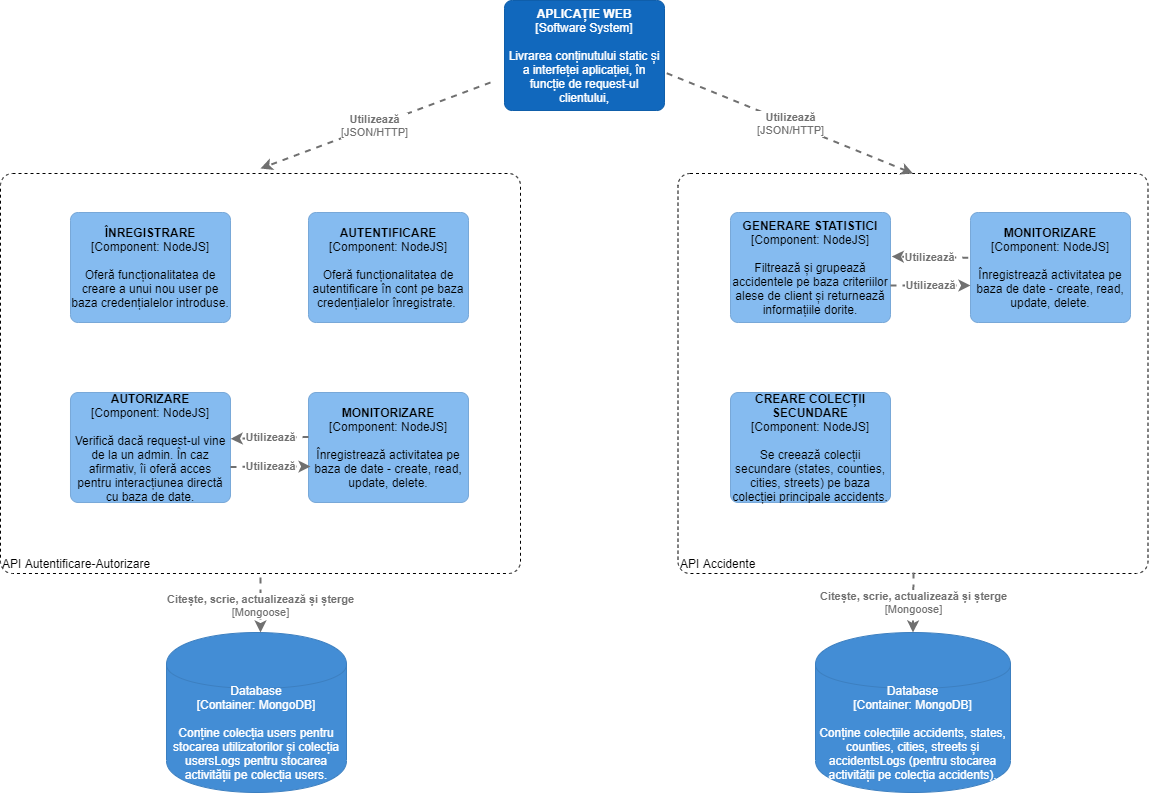

The diagram above was exported from draw.io. Its source (the exported page's mxGraphModel, read from the mxfile embedded in the PNG):
<mxGraphModel dx="1447" dy="668" grid="0" gridSize="10" guides="1" tooltips="1" connect="1" arrows="1" fold="1" page="1" pageScale="1" pageWidth="1169" pageHeight="827" math="0" shadow="0">
  <root>
    <mxCell id="0" />
    <mxCell id="1" parent="0" />
    <object label="&lt;b&gt;APLICAȚIE WEB&lt;/b&gt;&lt;div&gt;[Software System]&lt;/div&gt;&lt;div&gt;&lt;br&gt;&lt;/div&gt;&lt;div&gt;Livrarea conținutului static și a interfeței aplicației, în funcție de request-ul clientului,&lt;/div&gt;" placeholders="1" c4Name="name" c4Type="SoftwareSystem" c4Description="Description" id="XFHOzjOXKBjsdxEMYTj2-1">
      <mxCell style="rounded=1;whiteSpace=wrap;html=1;labelBackgroundColor=none;fillColor=#1168bd;fontColor=#ffffff;align=center;arcSize=7;strokeColor=#0f5eaa;" parent="1" vertex="1">
        <mxGeometry x="514" y="28" width="160" height="110" as="geometry" />
        <C4SoftwareSystem as="c4" />
      </mxCell>
    </object>
    <object label="&lt;span&gt;&lt;b&gt;ÎNREGISTRARE&lt;/b&gt;&lt;/span&gt;&lt;div&gt;[Component:&amp;nbsp;&lt;span&gt;NodeJS&lt;/span&gt;&lt;span&gt;]&lt;/span&gt;&lt;/div&gt;&lt;div&gt;&lt;br&gt;&lt;/div&gt;&lt;div&gt;Oferă funcționalitatea de creare a unui nou user pe baza credențialelor introduse.&lt;/div&gt;" placeholders="1" c4Name="name" c4Type="Component" c4Technology="technology" c4Description="Description" id="XFHOzjOXKBjsdxEMYTj2-2">
      <mxCell style="rounded=1;whiteSpace=wrap;html=1;labelBackgroundColor=none;fillColor=#85bbf0;fontColor=#000000;align=center;arcSize=7;strokeColor=#78a8d8;" parent="1" vertex="1">
        <mxGeometry x="80" y="240" width="160" height="110" as="geometry" />
        <C4Component as="c4" />
      </mxCell>
    </object>
    <object label="&lt;span&gt;&lt;b&gt;AUTENTIFICARE&lt;/b&gt;&lt;/span&gt;&lt;div&gt;[Component:&amp;nbsp;&lt;span&gt;NodeJS&lt;/span&gt;&lt;span&gt;]&lt;/span&gt;&lt;/div&gt;&lt;div&gt;&lt;br&gt;&lt;/div&gt;&lt;div&gt;Oferă funcționalitatea de autentificare în cont pe baza credențialelor înregistrate.&amp;nbsp;&lt;/div&gt;" placeholders="1" c4Name="name" c4Type="Component" c4Technology="technology" c4Description="Description" id="XFHOzjOXKBjsdxEMYTj2-3">
      <mxCell style="rounded=1;whiteSpace=wrap;html=1;labelBackgroundColor=none;fillColor=#85bbf0;fontColor=#000000;align=center;arcSize=7;strokeColor=#78a8d8;" parent="1" vertex="1">
        <mxGeometry x="318" y="240" width="160" height="110" as="geometry" />
        <C4Component as="c4" />
      </mxCell>
    </object>
    <object label="&lt;span&gt;&lt;b&gt;AUTORIZARE&lt;/b&gt;&lt;/span&gt;&lt;div&gt;[Component: NodeJS&lt;span&gt;]&lt;/span&gt;&lt;/div&gt;&lt;div&gt;&lt;br&gt;&lt;/div&gt;&lt;div&gt;Verifică dacă request-ul vine de la un admin. În caz afirmativ, îi oferă acces pentru interacțiunea directă cu baza de date.&lt;/div&gt;" placeholders="1" c4Name="name" c4Type="Component" c4Technology="technology" c4Description="Description" id="XFHOzjOXKBjsdxEMYTj2-4">
      <mxCell style="rounded=1;whiteSpace=wrap;html=1;labelBackgroundColor=none;fillColor=#85bbf0;fontColor=#000000;align=center;arcSize=7;strokeColor=#78a8d8;" parent="1" vertex="1">
        <mxGeometry x="80" y="420" width="160" height="110" as="geometry" />
        <C4Component as="c4" />
      </mxCell>
    </object>
    <object label="&lt;span&gt;&lt;b&gt;MONITORIZARE&lt;/b&gt;&lt;/span&gt;&lt;div&gt;[Component: NodeJS&lt;span&gt;]&lt;/span&gt;&lt;/div&gt;&lt;div&gt;&lt;br&gt;&lt;/div&gt;&lt;div&gt;Înregistrează activitatea pe baza de date - create, read, update, delete.&lt;/div&gt;" placeholders="1" c4Name="name" c4Type="Component" c4Technology="technology" c4Description="Description" id="XFHOzjOXKBjsdxEMYTj2-5">
      <mxCell style="rounded=1;whiteSpace=wrap;html=1;labelBackgroundColor=none;fillColor=#85bbf0;fontColor=#000000;align=center;arcSize=7;strokeColor=#78a8d8;" parent="1" vertex="1">
        <mxGeometry x="318" y="420" width="160" height="110" as="geometry" />
        <C4Component as="c4" />
      </mxCell>
    </object>
    <object label="&lt;div style=&quot;text-align: left&quot;&gt;API Autentificare-Autorizare&lt;/div&gt;" placeholders="1" c4Name="name" c4Type="ExecutionEnvironment" c4Application="applicationAndVersion" id="XFHOzjOXKBjsdxEMYTj2-6">
      <mxCell style="rounded=1;whiteSpace=wrap;html=1;labelBackgroundColor=none;fillColor=none;fontColor=#000000;align=left;arcSize=3;strokeColor=#000000;verticalAlign=bottom;dashed=1;" parent="1" vertex="1">
        <mxGeometry x="10" y="201" width="520" height="400" as="geometry" />
        <C4ExecutionEnvironment as="c4" />
      </mxCell>
    </object>
    <object label="&lt;span&gt;Database&lt;/span&gt;&lt;div&gt;[Container:&amp;nbsp;MongoDB]&lt;/div&gt;&lt;div&gt;&lt;br&gt;&lt;/div&gt;&lt;div&gt;Conține colecția users pentru stocarea utilizatorilor și colecția usersLogs pentru stocarea activității pe colecția users.&lt;/div&gt;" placeholders="1" c4Type="Database" c4Technology="technology" c4Description="Description" id="XFHOzjOXKBjsdxEMYTj2-9">
      <mxCell style="shape=cylinder;whiteSpace=wrap;html=1;boundedLbl=1;rounded=0;labelBackgroundColor=none;fillColor=#438dd5;fontSize=12;fontColor=#ffffff;align=center;strokeColor=#3c7fc0;" parent="1" vertex="1">
        <mxGeometry x="176" y="660" width="180" height="160" as="geometry" />
        <C4Database as="c4" />
      </mxCell>
    </object>
    <object label="&lt;div style=&quot;text-align: left&quot;&gt;&lt;div style=&quot;text-align: center&quot;&gt;&lt;b&gt;Citește, scrie, actualizează și șterge&lt;/b&gt;&lt;/div&gt;&lt;div style=&quot;text-align: center&quot;&gt;[Mongoose]&lt;/div&gt;&lt;/div&gt;" c4Type="Relationship" c4Description="Description" c4Technology="technology" id="XFHOzjOXKBjsdxEMYTj2-10">
      <mxCell style="edgeStyle=none;rounded=0;html=1;jettySize=auto;orthogonalLoop=1;strokeColor=#707070;strokeWidth=2;fontColor=#707070;jumpStyle=none;dashed=1;" parent="1" edge="1">
        <mxGeometry width="160" relative="1" as="geometry">
          <mxPoint x="270" y="605" as="sourcePoint" />
          <mxPoint x="270" y="660" as="targetPoint" />
        </mxGeometry>
        <C4Relationship as="c4" />
      </mxCell>
    </object>
    <object label="&lt;span&gt;&lt;b&gt;GENERARE STATISTICI&lt;/b&gt;&lt;/span&gt;&lt;div&gt;[Component: NodeJS&lt;span&gt;]&lt;/span&gt;&lt;/div&gt;&lt;div&gt;&lt;br&gt;&lt;/div&gt;&lt;div&gt;Filtrează și grupează accidentele pe baza criteriilor alese de client și returnează informațiile dorite.&lt;/div&gt;" placeholders="1" c4Name="name" c4Type="Component" c4Technology="technology" c4Description="Description" id="XFHOzjOXKBjsdxEMYTj2-11">
      <mxCell style="rounded=1;whiteSpace=wrap;html=1;labelBackgroundColor=none;fillColor=#85bbf0;fontColor=#000000;align=center;arcSize=7;strokeColor=#78a8d8;" parent="1" vertex="1">
        <mxGeometry x="740" y="240" width="160" height="110" as="geometry" />
        <C4Component as="c4" />
      </mxCell>
    </object>
    <object label="&lt;span&gt;&lt;b&gt;MONITORIZARE&lt;/b&gt;&lt;/span&gt;&lt;div&gt;[Component: NodeJS&lt;span&gt;]&lt;/span&gt;&lt;/div&gt;&lt;div&gt;&lt;br&gt;&lt;/div&gt;&lt;div&gt;Înregistrează activitatea pe baza de date - create, read, update, delete.&lt;/div&gt;" placeholders="1" c4Name="name" c4Type="Component" c4Technology="technology" c4Description="Description" id="XFHOzjOXKBjsdxEMYTj2-12">
      <mxCell style="rounded=1;whiteSpace=wrap;html=1;labelBackgroundColor=none;fillColor=#85bbf0;fontColor=#000000;align=center;arcSize=7;strokeColor=#78a8d8;" parent="1" vertex="1">
        <mxGeometry x="980" y="240" width="160" height="110" as="geometry" />
        <C4Component as="c4" />
      </mxCell>
    </object>
    <object label="&lt;b&gt;CREARE COLECȚII SECUNDARE&lt;/b&gt;&lt;br&gt;&lt;div&gt;[Component: NodeJS&lt;span&gt;]&lt;/span&gt;&lt;/div&gt;&lt;div&gt;&lt;br&gt;&lt;/div&gt;&lt;div&gt;Se creează colecții secundare (states, counties, cities, streets) pe baza colecției principale accidents.&lt;/div&gt;" placeholders="1" c4Name="name" c4Type="Component" c4Technology="technology" c4Description="Description" id="XFHOzjOXKBjsdxEMYTj2-13">
      <mxCell style="rounded=1;whiteSpace=wrap;html=1;labelBackgroundColor=none;fillColor=#85bbf0;fontColor=#000000;align=center;arcSize=7;strokeColor=#78a8d8;" parent="1" vertex="1">
        <mxGeometry x="740" y="420" width="160" height="110" as="geometry" />
        <C4Component as="c4" />
      </mxCell>
    </object>
    <object label="&lt;div style=&quot;text-align: left&quot;&gt;&lt;br&gt;&lt;/div&gt;&lt;div style=&quot;text-align: left&quot;&gt;API Accidente&lt;/div&gt;" placeholders="1" c4Name="name" c4Type="ExecutionEnvironment" c4Application="applicationAndVersion" id="XFHOzjOXKBjsdxEMYTj2-16">
      <mxCell style="rounded=1;whiteSpace=wrap;html=1;labelBackgroundColor=none;fillColor=none;fontColor=#000000;align=left;arcSize=3;strokeColor=#000000;verticalAlign=bottom;dashed=1;" parent="1" vertex="1">
        <mxGeometry x="687.5" y="201" width="470" height="400" as="geometry" />
        <C4ExecutionEnvironment as="c4" />
      </mxCell>
    </object>
    <object label="&lt;span&gt;Database&lt;/span&gt;&lt;div&gt;[Container:&amp;nbsp;MongoDB]&lt;/div&gt;&lt;div&gt;&lt;br&gt;&lt;/div&gt;&lt;div&gt;Conține colecțiile accidents, states, counties, cities, streets și accidentsLogs (pentru stocarea activității pe colecția accidents).&lt;/div&gt;" placeholders="1" c4Type="Database" c4Technology="technology" c4Description="Description" id="XFHOzjOXKBjsdxEMYTj2-17">
      <mxCell style="shape=cylinder;whiteSpace=wrap;html=1;boundedLbl=1;rounded=0;labelBackgroundColor=none;fillColor=#438dd5;fontSize=12;fontColor=#ffffff;align=center;strokeColor=#3c7fc0;" parent="1" vertex="1">
        <mxGeometry x="825" y="660" width="195" height="160" as="geometry" />
        <C4Database as="c4" />
      </mxCell>
    </object>
    <object label="&lt;div style=&quot;text-align: left&quot;&gt;&lt;div style=&quot;text-align: center&quot;&gt;&lt;b&gt;Citește, scrie, actualizează și șterge&lt;/b&gt;&lt;/div&gt;&lt;div style=&quot;text-align: center&quot;&gt;[Mongoose]&lt;/div&gt;&lt;/div&gt;" c4Type="Relationship" c4Description="Description" c4Technology="technology" id="XFHOzjOXKBjsdxEMYTj2-19">
      <mxCell style="edgeStyle=none;rounded=0;html=1;entryX=0.5;entryY=0;jettySize=auto;orthogonalLoop=1;strokeColor=#707070;strokeWidth=2;fontColor=#707070;jumpStyle=none;dashed=1;entryDx=0;entryDy=0;" parent="1" target="XFHOzjOXKBjsdxEMYTj2-17" edge="1">
        <mxGeometry width="160" relative="1" as="geometry">
          <mxPoint x="923" y="600" as="sourcePoint" />
          <mxPoint x="1080" y="620" as="targetPoint" />
        </mxGeometry>
        <C4Relationship as="c4" />
      </mxCell>
    </object>
    <object label="&lt;div style=&quot;text-align: left&quot;&gt;&lt;div style=&quot;text-align: center&quot;&gt;&lt;b&gt;Utilizează&lt;/b&gt;&lt;/div&gt;&lt;div style=&quot;text-align: center&quot;&gt;[JSON/HTTP]&lt;/div&gt;&lt;/div&gt;" c4Type="Relationship" c4Description="Description" c4Technology="technology" id="XFHOzjOXKBjsdxEMYTj2-20">
      <mxCell style="edgeStyle=none;rounded=0;html=1;jettySize=auto;orthogonalLoop=1;strokeColor=#707070;strokeWidth=2;fontColor=#707070;jumpStyle=none;dashed=1;" parent="1" edge="1">
        <mxGeometry width="160" relative="1" as="geometry">
          <mxPoint x="500" y="110" as="sourcePoint" />
          <mxPoint x="270" y="196" as="targetPoint" />
        </mxGeometry>
        <C4Relationship as="c4" />
      </mxCell>
    </object>
    <object label="&lt;div style=&quot;text-align: left&quot;&gt;&lt;div style=&quot;text-align: center&quot;&gt;&lt;b&gt;Utilizează&lt;/b&gt;&lt;/div&gt;&lt;div style=&quot;text-align: center&quot;&gt;[JSON/HTTP]&lt;/div&gt;&lt;/div&gt;" c4Type="Relationship" c4Description="Description" c4Technology="technology" id="XFHOzjOXKBjsdxEMYTj2-21">
      <mxCell style="edgeStyle=none;rounded=0;html=1;entryX=0.5;entryY=0;jettySize=auto;orthogonalLoop=1;strokeColor=#707070;strokeWidth=2;fontColor=#707070;jumpStyle=none;dashed=1;entryDx=0;entryDy=0;exitX=1.014;exitY=0.661;exitDx=0;exitDy=0;exitPerimeter=0;" parent="1" source="XFHOzjOXKBjsdxEMYTj2-1" target="XFHOzjOXKBjsdxEMYTj2-16" edge="1">
        <mxGeometry width="160" relative="1" as="geometry">
          <mxPoint x="660" y="110" as="sourcePoint" />
          <mxPoint x="820" y="110" as="targetPoint" />
        </mxGeometry>
        <C4Relationship as="c4" />
      </mxCell>
    </object>
    <object label="&lt;div style=&quot;text-align: left&quot;&gt;&lt;div style=&quot;text-align: center&quot;&gt;&lt;b&gt;Utilizează&lt;/b&gt;&lt;/div&gt;&lt;/div&gt;" c4Type="Relationship" c4Description="Description" c4Technology="technology" id="XFHOzjOXKBjsdxEMYTj2-25">
      <mxCell style="edgeStyle=none;rounded=0;html=1;jettySize=auto;orthogonalLoop=1;strokeColor=#707070;strokeWidth=2;fontColor=#707070;jumpStyle=none;dashed=1;" parent="1" edge="1">
        <mxGeometry width="160" relative="1" as="geometry">
          <mxPoint x="240" y="494.41" as="sourcePoint" />
          <mxPoint x="320" y="494" as="targetPoint" />
        </mxGeometry>
        <C4Relationship as="c4" />
      </mxCell>
    </object>
    <object label="&lt;div style=&quot;text-align: left&quot;&gt;&lt;div style=&quot;text-align: center&quot;&gt;&lt;b&gt;Utilizează&lt;/b&gt;&lt;/div&gt;&lt;/div&gt;" c4Type="Relationship" c4Description="Description" c4Technology="technology" id="XFHOzjOXKBjsdxEMYTj2-27">
      <mxCell style="edgeStyle=none;rounded=0;html=1;jettySize=auto;orthogonalLoop=1;strokeColor=#707070;strokeWidth=2;fontColor=#707070;jumpStyle=none;dashed=1;" parent="1" edge="1">
        <mxGeometry width="160" relative="1" as="geometry">
          <mxPoint x="900" y="313" as="sourcePoint" />
          <mxPoint x="980" y="313" as="targetPoint" />
        </mxGeometry>
        <C4Relationship as="c4" />
      </mxCell>
    </object>
    <object label="&lt;div style=&quot;text-align: left&quot;&gt;&lt;div style=&quot;text-align: center&quot;&gt;&lt;b&gt;Utilizează&lt;/b&gt;&lt;/div&gt;&lt;/div&gt;" c4Type="Relationship" c4Description="Description" c4Technology="technology" id="XFHOzjOXKBjsdxEMYTj2-28">
      <mxCell style="edgeStyle=none;rounded=0;html=1;jettySize=auto;orthogonalLoop=1;strokeColor=#707070;strokeWidth=2;fontColor=#707070;jumpStyle=none;dashed=1;exitX=0;exitY=0.75;exitDx=0;exitDy=0;entryX=1.001;entryY=0.421;entryDx=0;entryDy=0;entryPerimeter=0;" parent="1" target="XFHOzjOXKBjsdxEMYTj2-4" edge="1">
        <mxGeometry width="160" relative="1" as="geometry">
          <mxPoint x="317.9999999999998" y="464.5" as="sourcePoint" />
          <mxPoint x="230" y="470" as="targetPoint" />
        </mxGeometry>
        <C4Relationship as="c4" />
      </mxCell>
    </object>
    <object label="&lt;div style=&quot;text-align: left&quot;&gt;&lt;div style=&quot;text-align: center&quot;&gt;&lt;b&gt;Utilizează&lt;/b&gt;&lt;/div&gt;&lt;/div&gt;" c4Type="Relationship" c4Description="Description" c4Technology="technology" id="XFHOzjOXKBjsdxEMYTj2-29">
      <mxCell style="edgeStyle=none;rounded=0;html=1;entryX=1.008;entryY=0.4;jettySize=auto;orthogonalLoop=1;strokeColor=#707070;strokeWidth=2;fontColor=#707070;jumpStyle=none;dashed=1;entryDx=0;entryDy=0;entryPerimeter=0;exitX=-0.014;exitY=0.411;exitDx=0;exitDy=0;exitPerimeter=0;" parent="1" source="XFHOzjOXKBjsdxEMYTj2-12" target="XFHOzjOXKBjsdxEMYTj2-11" edge="1">
        <mxGeometry width="160" relative="1" as="geometry">
          <mxPoint x="1050" y="460" as="sourcePoint" />
          <mxPoint x="1050" y="340" as="targetPoint" />
        </mxGeometry>
        <C4Relationship as="c4" />
      </mxCell>
    </object>
  </root>
</mxGraphModel>